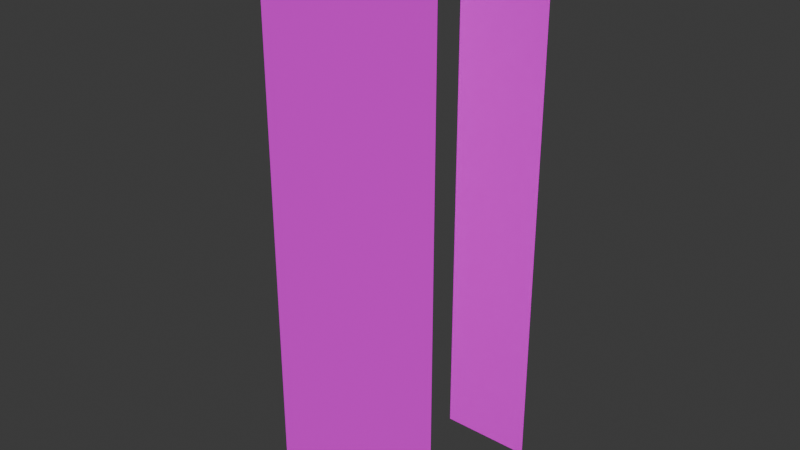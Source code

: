# Source: KeyWalls.blend  (saved by Blender 4.0.36; exported with 4.5.12 LTS)
import bpy
from mathutils import Matrix  # noqa: F401  (used for matrix-valued properties, if any)

bpy.ops.wm.read_factory_settings(use_empty=True)
scene = bpy.context.scene
scene.name = 'Scene'

# ---- collections
col_collection = bpy.data.collections.new('Collection'); scene.collection.children.link(col_collection)

# ---- images (referenced by path relative to the original .blend; pixels are not part of the script)
import os
ASSET_DIR = os.environ.get("B2B_ASSET_DIR", "")  # directory of the original .blend (textures are referenced by path, not embedded)
HERE = os.path.dirname(os.path.abspath(__file__))  # packed textures are extracted next to this script under _unpacked/

def load_image(name, relpath, width, height, colorspace="sRGB"):
    """Load a texture the original file referenced (path relative to the .blend, or extracted next to this script)."""
    p = next((c for c in (os.path.join(HERE, relpath), os.path.join(ASSET_DIR, relpath)) if relpath and os.path.exists(c)), "")
    if p:
        img = bpy.data.images.load(p, check_existing=True)
        img.name = name
    else:  # same state as the original file: an image datablock whose file is absent (Cycles renders it pink)
        img = bpy.data.images.new(name, width, height)
        img.source = "FILE"
        img.filepath = "//" + (relpath or name)
    img.colorspace_settings.name = colorspace
    return img
img_file2 = load_image('file2', 'Walls-01.png', 1024, 1024, 'sRGB')
img_file2_001 = load_image('file2.001', 'Walls-01.png', 1024, 1024, 'Non-Color')

# ---- materials (node trees are filled in below, after node groups)
mat_walls1 = bpy.data.materials.new('Walls1')
mat_walls1.surface_render_method = 'BLENDED'
mat_walls1.blend_method = 'BLEND'
mat_walls1.use_transparency_overlap = False
mat_walls1.show_transparent_back = False
mat_walls1.use_transparent_shadow = False
mat_walls1.diffuse_color = (1.0, 1.0, 1.0, 1.0)
mat_walls1.roughness = 0.5528

# ---- material node trees
mat_walls1.use_nodes = True; mat_walls1.node_tree.nodes.clear()
_N = mat_walls1.node_tree.nodes; _L = mat_walls1.node_tree.links
n0 = _N.new('ShaderNodeBsdfPrincipled'); n0.name = 'Principled BSDF'; n0.location = (10, 300)
n0.inputs[2].default_value = 0.5528
n0.inputs[3].default_value = 1.45
n0.inputs[27].default_value = (0.0, 0.0, 0.0, 1.0)
n0.inputs[28].default_value = 1.0
n1 = _N.new('ShaderNodeOutputMaterial'); n1.name = 'Material Output'; n1.location = (300, 300)
n2 = _N.new('ShaderNodeNormalMap'); n2.name = 'Normal Map'; n2.location = (-300, -300)
n2.label = 'Normal/Map'
n3 = _N.new('ShaderNodeTexImage'); n3.name = 'Image Texture'; n3.location = (-300, 600)
n3.image = img_file2
n4 = _N.new('ShaderNodeTexImage'); n4.name = 'Image Texture.001'; n4.location = (-300, 0)
n4.image = img_file2_001
_L.new(n0.outputs[0], n1.inputs[0])
_L.new(n2.outputs[0], n0.inputs[5])
_L.new(n3.outputs[0], n0.inputs[0])
_L.new(n4.outputs[1], n0.inputs[4])
n1.is_active_output = True

# ---- world
world_world = bpy.data.worlds.new('World'); scene.world = world_world
world_world.use_nodes = True; world_world.node_tree.nodes.clear()
_N = world_world.node_tree.nodes; _L = world_world.node_tree.links
n0 = _N.new('ShaderNodeOutputWorld'); n0.name = 'World Output'; n0.location = (300, 300)
n1 = _N.new('ShaderNodeBackground'); n1.name = 'Background'; n1.location = (10, 300)
n1.inputs[0].default_value = (0.05088, 0.05088, 0.05088, 1.0)
_L.new(n1.outputs[0], n0.inputs[0])
n0.is_active_output = True
world_world.color = (0.05088, 0.05088, 0.05088)
world_world.use_sun_shadow = False
world_world.sun_shadow_jitter_overblur = 0.0

# ---- meshes
me_mesh = bpy.data.meshes.new('Mesh')
me_mesh.from_pydata([(-8.228, -0.5834, -7.5), (-8.228, -0.5834, -8.5), (-8.622, -0.5834, -8.5), (-8.622, -0.5834, -9.5), (-8.826, -0.5834, -9.5), (-8.826, -0.5834, -10.5), (-8.264, -0.5834, -10.5), (-8.264, -0.5834, -11.5), (-2.761, -0.5834, -11.77), (-5.761, -0.5834, -11.77), (-5.761, -0.5834, -12.5), (-6.761, -0.5834, -11.77), (-9.761, -0.5834, -11.77), (-9.761, -0.5834, -12.5), (-8.228, -17.53, -7.5), (-8.228, -17.53, -8.5), (-8.622, -17.53, -8.5), (-8.622, -17.53, -9.5), (-8.826, -17.53, -9.5), (-8.826, -17.53, -10.5), (-8.264, -17.53, -10.5), (-8.264, -17.53, -11.5), (-2.761, -17.53, -11.77), (-5.761, -17.53, -11.77), (-5.761, -17.53, -12.5), (-6.761, -17.53, -11.77), (-9.761, -17.53, -11.77), (-9.761, -17.53, -12.5)], [], [(0, 1, 14), (14, 1, 15), (2, 3, 16), (16, 3, 17), (1, 2, 15), (15, 2, 16), (4, 5, 18), (18, 5, 19), (5, 6, 19), (19, 6, 20), (3, 4, 17), (17, 4, 18), (6, 7, 20), (20, 7, 21), (23, 22, 9), (9, 22, 8), (24, 23, 10), (10, 23, 9), (27, 26, 13), (13, 26, 12), (25, 11, 26), (26, 11, 12)])
me_mesh.polygons.foreach_set('use_smooth', [True] * 22)
_k = set([(1, 14), (1, 15), (2, 15), (2, 16), (3, 16), (3, 17), (4, 17), (4, 18), (5, 18), (5, 19), (6, 19), (6, 20), (7, 20), (9, 22), (9, 23), (10, 23), (12, 26), (13, 26)])
me_mesh.attributes.new('sharp_edge', 'BOOLEAN', 'EDGE').data.foreach_set('value', [ (min(e.vertices), max(e.vertices)) in _k for e in me_mesh.edges])
_uv = me_mesh.uv_layers.new(name='map1')
_uv.uv.foreach_set('vector', [0.7023, 0.994, 0.6437, 0.994, 0.7023, 0.000818, 0.7023, 0.000818, 0.6437, 0.994, 0.6437, 0.0008178, 0.6206, 0.994, 0.562, 0.9939, 0.6206, 0.0008179, 0.6206, 0.0008179, 0.562, 0.9939, 0.562, 0.000818, 0.6437, 0.994, 0.6206, 0.994, 0.6437, 0.0008178, 0.6437, 0.0008178, 0.6206, 0.994, 0.6206, 0.0008179, 0.5501, 0.9939, 0.4915, 0.994, 0.5501, 0.0008179, 0.5501, 0.0008179, 0.4915, 0.994, 0.4915, 0.0008179, 0.4915, 0.994, 0.4586, 0.9939, 0.4915, 0.0008179, 0.4915, 0.0008179, 0.4586, 0.9939, 0.4586, 0.0008177, 0.562, 0.9939, 0.5501, 0.9939, 0.562, 0.000818, 0.562, 0.000818, 0.5501, 0.9939, 0.5501, 0.0008179, 0.4586, 0.9939, 0.4, 0.994, 0.4586, 0.0008177, 0.4586, 0.0008177, 0.4, 0.994, 0.4, 0.0008177, 1.043, 0.0008178, 1.218, 0.0008177, 1.043, 0.9939, 1.043, 0.9939, 1.218, 0.0008177, 1.218, 0.9939, 1.0, 0.0008178, 1.043, 0.0008178, 1.0, 0.994, 1.0, 0.994, 1.043, 0.0008178, 1.043, 0.9939, 0.75, 0.0008181, 0.7927, 0.0008181, 0.75, 0.9939, 0.75, 0.9939, 0.7927, 0.0008181, 0.7927, 0.994, 0.9684, 0.0008181, 0.9684, 0.994, 0.7927, 0.0008181, 0.7927, 0.0008181, 0.9684, 0.994, 0.7927, 0.994])
me_mesh.materials.append(mat_walls1)
me_mesh.update()
me_mesh.normals_split_custom_set([tuple(v) for v in zip(*[iter([-1.0, 0.0, 0.0, -1.0, 0.0, 0.0, -1.0, 0.0, 0.0, -1.0, 0.0, 0.0, -1.0, 0.0, 0.0, -1.0, 0.0, 0.0, -1.0, 0.0, 0.0, -1.0, 0.0, 0.0, -1.0, 0.0, 0.0, -1.0, 0.0, 0.0, -1.0, 0.0, 0.0, -1.0, 0.0, 0.0, 0.0, 0.0, 1.0, 0.0, 0.0, 1.0, 0.0, 0.0, 1.0, 0.0, 0.0, 1.0, 0.0, 0.0, 1.0, 0.0, 0.0, 1.0, -1.0, 0.0, 0.0, -1.0, 0.0, 0.0, -1.0, 0.0, 0.0, -1.0, 0.0, 0.0, -1.0, 0.0, 0.0, -1.0, 0.0, 0.0, 0.0, 0.0, -1.0, 0.0, 0.0, -1.0, 0.0, 0.0, -1.0, 0.0, 0.0, -1.0, 0.0, 0.0, -1.0, 0.0, 0.0, -1.0, 0.0, 0.0, 1.0, 0.0, 0.0, 1.0, 0.0, 0.0, 1.0, 0.0, 0.0, 1.0, 0.0, 0.0, 1.0, 0.0, 0.0, 1.0, -1.0, 0.0, 0.0, -1.0, 0.0, 0.0, -1.0, 0.0, 0.0, -1.0, 0.0, 0.0, -1.0, 0.0, 0.0, -1.0, 0.0, 0.0, 0.0, 0.0, 1.0, 0.0, 0.0, 1.0, 0.0, 0.0, 1.0, 0.0, 0.0, 1.0, 0.0, 0.0, 1.0, 0.0, 0.0, 1.0, -1.0, 0.0, 0.0, -1.0, 0.0, 0.0, -1.0, 0.0, 0.0, -1.0, 0.0, 0.0, -1.0, 0.0, 0.0, -1.0, 0.0, 0.0, -1.0, 0.0, 0.0, -1.0, 0.0, 0.0, -1.0, 0.0, 0.0, -1.0, 0.0, 0.0, -1.0, 0.0, 0.0, -1.0, 0.0, 0.0, 0.0, 0.0, 1.0, 0.0, 0.0, 1.0, 0.0, 0.0, 1.0, 0.0, 0.0, 1.0, 0.0, 0.0, 1.0, 0.0, 0.0, 1.0])] * 3)])
me_mesh_002 = bpy.data.meshes.new('Mesh.002')
me_mesh_002.from_pydata([(-2.5, 0.0, -6.5), (-8.453, 0.0, -6.5), (-8.453, 0.0, -7.5), (-8.453, -18.37, -6.5), (-2.5, -18.37, -6.5), (-8.453, -18.37, -7.5)], [], [(5, 3, 2), (2, 3, 1), (3, 4, 1), (1, 4, 0)])
me_mesh_002.polygons.foreach_set('use_smooth', [True] * 4)
_k = set([(1, 3), (1, 4), (2, 3)])
me_mesh_002.attributes.new('sharp_edge', 'BOOLEAN', 'EDGE').data.foreach_set('value', [ (min(e.vertices), max(e.vertices)) in _k for e in me_mesh_002.edges])
_uv = me_mesh_002.uv_layers.new(name='map1')
_uv.uv.foreach_set('vector', [-6.407e-07, 0.007462, 0.05371, 0.007462, 0.0, 0.994, 0.0, 0.994, 0.05371, 0.007462, 0.05371, 0.994, 0.05371, 0.007462, 0.3735, 0.007462, 0.05371, 0.994, 0.05371, 0.994, 0.3735, 0.007462, 0.3735, 0.9939])
me_mesh_002.materials.append(mat_walls1)
me_mesh_002.update()
me_mesh_002.normals_split_custom_set([tuple(v) for v in zip(*[iter([-1.0, 0.0, 0.0, -1.0, 0.0, 0.0, -1.0, 0.0, 0.0, -1.0, 0.0, 0.0, -1.0, 0.0, 0.0, -1.0, 0.0, 0.0, 0.0, 0.0, 1.0, 0.0, 0.0, 1.0, 0.0, 0.0, 1.0, 0.0, 0.0, 1.0, 0.0, 0.0, 1.0, 0.0, 0.0, 1.0])] * 3)])

# ---- objects
ob_key_walls = bpy.data.objects.new('Key_Walls', me_mesh)
ob_walls = bpy.data.objects.new('Walls', None)
ob_key_walls_001 = bpy.data.objects.new('Key_Walls.001', me_mesh_002)

# ---- transforms, parenting, visibility, modifiers, constraints
ob_key_walls.parent = ob_walls
ob_key_walls.matrix_parent_inverse = Matrix(((1.0, -0.0, 0.0, -0.0), (-0.0, 7.55e-08, 1.0, 0.0), (0.0, -1.0, 7.55e-08, -0.0), (0.0, 0.0, -0.0, 1.0)))
ob_key_walls.location = (0.0, 0.0, 0.0)
ob_key_walls.rotation_euler = (1.571, -0.0, 0.0)
ob_key_walls.color = (0.8, 0.8, 0.8, 1.0)
ob_walls.location = (0.0, 0.0, 0.0)
ob_walls.rotation_euler = (1.571, -0.0, 0.0)
ob_walls.empty_display_size = 0.01
ob_walls.color = (0.8, 0.8, 0.8, 1.0)
ob_key_walls_001.parent = ob_walls
ob_key_walls_001.matrix_parent_inverse = Matrix(((1.0, -0.0, 0.0, -0.0), (-0.0, 7.55e-08, 1.0, 0.0), (0.0, -1.0, 7.55e-08, -0.0), (0.0, 0.0, -0.0, 1.0)))
ob_key_walls_001.location = (0.0, 0.0, 0.0)
ob_key_walls_001.rotation_euler = (1.571, -0.0, 0.0)
ob_key_walls_001.color = (0.8, 0.8, 0.8, 1.0)

# ---- collection membership
col_collection.objects.link(ob_key_walls)
col_collection.objects.link(ob_walls)
col_collection.objects.link(ob_key_walls_001)

# ---- scene / render settings (as saved in the file)
scene.frame_start = 1; scene.frame_end = 250; scene.frame_set(2)
scene.render.engine = 'BLENDER_EEVEE_NEXT'
scene.cycles.sampling_pattern = 'TABULATED_SOBOL'
bpy.context.view_layer.update()

# ---- added for rendering (the .blend has no active camera and no usable light): camera, sun
cam_auto = bpy.data.cameras.new('AutoCamera')
cam_auto.lens = 50.0
cam_auto.sensor_width = 36.0
cam_auto.clip_end = 1000.0
ob_auto_camera = bpy.data.objects.new('AutoCamera', cam_auto)
scene.collection.objects.link(ob_auto_camera)
ob_auto_camera.location = (12.9671, -13.4174, 6.09493)
ob_auto_camera.rotation_euler = (1.09748, -7.21219e-08, 0.694738)
scene.camera = ob_auto_camera
light_auto_sun = bpy.data.lights.new('AutoSun', 'SUN')
light_auto_sun.energy = 3.0
light_auto_sun.angle = 0.0523599
ob_auto_sun = bpy.data.objects.new('AutoSun', light_auto_sun)
scene.collection.objects.link(ob_auto_sun)
ob_auto_sun.rotation_euler = (0.872665, 0.174533, 0.523599)
bpy.context.view_layer.update()
